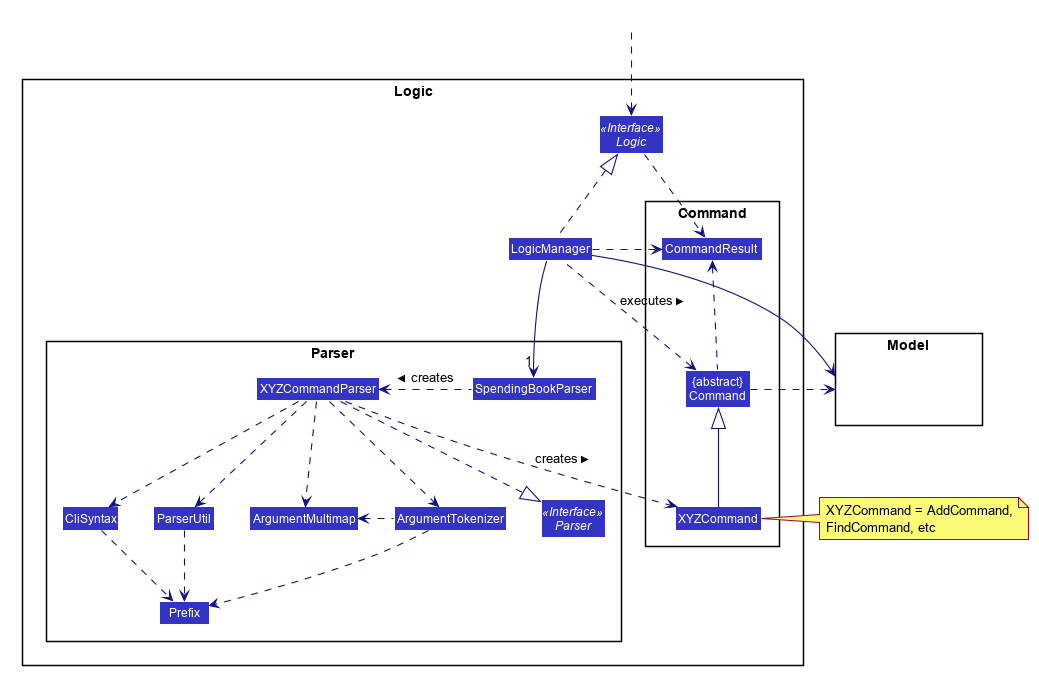

The diagram above was rendered by PlantUML. Its source (embedded in the PNG):
@startuml








skinparam BackgroundColor #FFFFFFF

skinparam Shadowing false

skinparam Class {
    FontColor #FFFFFF
    BorderThickness 1
    BorderColor #FFFFFF
    StereotypeFontColor #FFFFFF
    FontName Arial
}

skinparam Actor {
    BorderColor #000000
    Color #000000
    FontName Arial
}

skinparam Sequence {
    MessageAlign center
    BoxFontSize 15
    BoxPadding 0
    BoxFontColor #FFFFFF
    FontName Arial
}

skinparam Participant {
    FontColor #FFFFFFF
    Padding 20
}

skinparam MinClassWidth 50
skinparam ParticipantPadding 10
skinparam Shadowing false
skinparam DefaultTextAlignment center
skinparam packageStyle Rectangle

hide footbox
hide members
hide circle
skinparam arrowThickness 1.1
skinparam arrowColor #101086
skinparam classBackgroundColor #3333C4

package Logic {

package Parser {
Interface Parser <<Interface>>
Class SpendingBookParser
Class XYZCommandParser
Class CliSyntax
Class ParserUtil
Class ArgumentMultimap
Class ArgumentTokenizer
Class Prefix
}

package Command {
Class XYZCommand
Class CommandResult
Class "{abstract}\nCommand" as Command
}

Interface Logic <<Interface>>
Class LogicManager
}

package Model{
Class HiddenModel #FFFFFF
}

Class HiddenOutside #FFFFFF
HiddenOutside ..> Logic

LogicManager .up.|> Logic
LogicManager -->"1" SpendingBookParser
SpendingBookParser .left.> XYZCommandParser: creates >

XYZCommandParser ..> XYZCommand : creates >
XYZCommandParser ..|> Parser
XYZCommandParser ..> ArgumentMultimap
XYZCommandParser ..> ArgumentTokenizer
ArgumentTokenizer .left.> ArgumentMultimap
XYZCommandParser ..> CliSyntax
CliSyntax ..> Prefix
XYZCommandParser ..> ParserUtil
ParserUtil .down.> Prefix
ArgumentTokenizer .down.> Prefix
XYZCommand -up-|> Command
LogicManager .left.> Command : executes >

LogicManager --> Model
Command .right.> Model
note right of XYZCommand: XYZCommand = AddCommand, \nFindCommand, etc

Logic ..> CommandResult
LogicManager .down.> CommandResult
Command .up.> CommandResult
CommandResult -[hidden]-> Parser
@enduml